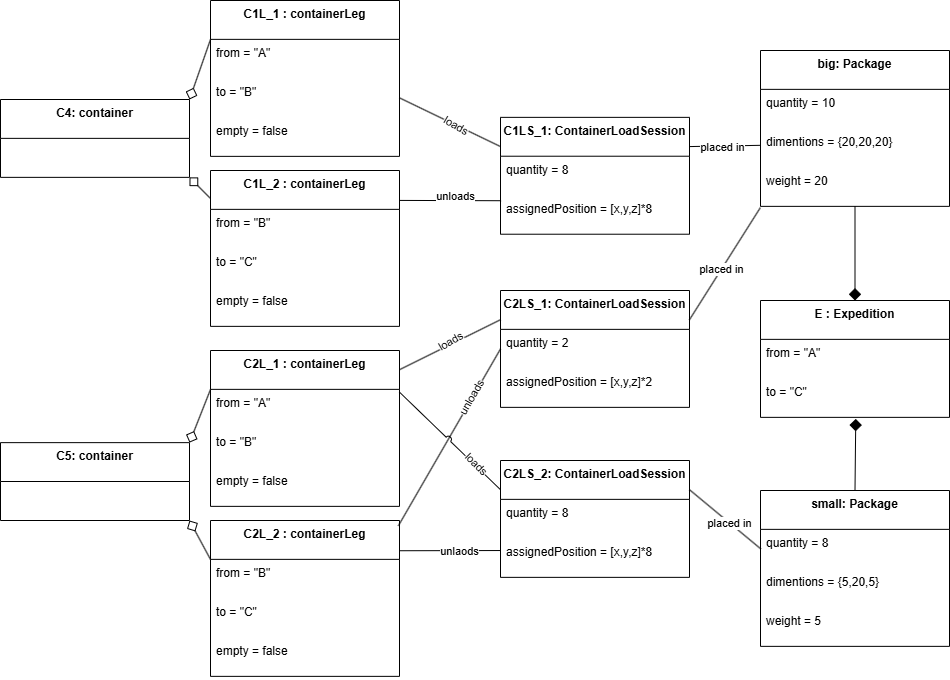

The diagram above was exported from draw.io. Its source (the exported page's mxGraphModel, read from the mxfile embedded in the PNG):
<mxGraphModel dx="1288" dy="703" grid="1" gridSize="10" guides="1" tooltips="1" connect="1" arrows="1" fold="1" page="1" pageScale="1" pageWidth="850" pageHeight="1100" math="0" shadow="0">
  <root>
    <mxCell id="0" />
    <mxCell id="1" parent="0" />
    <mxCell id="uz0KsJ-lN9crJP7IWQsf-64" edge="1" parent="1" source="uz0KsJ-lN9crJP7IWQsf-23" style="rounded=0;orthogonalLoop=1;jettySize=auto;html=1;exitX=0;exitY=0.25;exitDx=0;exitDy=0;entryX=1;entryY=1;entryDx=0;entryDy=0;endArrow=diamond;endFill=0;startSize=6;endSize=10;" target="uz0KsJ-lN9crJP7IWQsf-38">
      <mxGeometry relative="1" as="geometry" />
    </mxCell>
    <mxCell id="uz0KsJ-lN9crJP7IWQsf-23" parent="1" style="swimlane;fontStyle=1;align=center;verticalAlign=top;childLayout=stackLayout;horizontal=1;startSize=38.857142857142854;horizontalStack=0;resizeParent=1;resizeParentMax=0;resizeLast=0;collapsible=0;marginBottom=0;" value="C2L_2 : containerLeg" vertex="1">
      <mxGeometry height="155.85714285714286" width="189" x="410" y="600" as="geometry" />
    </mxCell>
    <mxCell id="uz0KsJ-lN9crJP7IWQsf-90" parent="uz0KsJ-lN9crJP7IWQsf-23" style="text;strokeColor=none;fillColor=none;align=left;verticalAlign=top;spacingLeft=4;spacingRight=4;overflow=hidden;rotatable=0;points=[[0,0.5],[1,0.5]];portConstraint=eastwest;" value="from = &quot;B&quot;" vertex="1">
      <mxGeometry height="39" width="189" y="38.857142857142854" as="geometry" />
    </mxCell>
    <mxCell id="uz0KsJ-lN9crJP7IWQsf-91" parent="uz0KsJ-lN9crJP7IWQsf-23" style="text;strokeColor=none;fillColor=none;align=left;verticalAlign=top;spacingLeft=4;spacingRight=4;overflow=hidden;rotatable=0;points=[[0,0.5],[1,0.5]];portConstraint=eastwest;" value="to = &quot;C&quot;" vertex="1">
      <mxGeometry height="39" width="189" y="77.85714285714286" as="geometry" />
    </mxCell>
    <mxCell id="uz0KsJ-lN9crJP7IWQsf-103" parent="uz0KsJ-lN9crJP7IWQsf-23" style="text;strokeColor=none;fillColor=none;align=left;verticalAlign=top;spacingLeft=4;spacingRight=4;overflow=hidden;rotatable=0;points=[[0,0.5],[1,0.5]];portConstraint=eastwest;" value="empty = false" vertex="1">
      <mxGeometry height="39" width="189" y="116.85714285714286" as="geometry" />
    </mxCell>
    <mxCell id="uz0KsJ-lN9crJP7IWQsf-66" edge="1" parent="1" source="uz0KsJ-lN9crJP7IWQsf-29" style="rounded=0;orthogonalLoop=1;jettySize=auto;html=1;exitX=-0.003;exitY=0.176;exitDx=0;exitDy=0;entryX=1;entryY=1;entryDx=0;entryDy=0;endArrow=diamond;endFill=0;exitPerimeter=0;startSize=6;endSize=10;" target="uz0KsJ-lN9crJP7IWQsf-35">
      <mxGeometry relative="1" as="geometry" />
    </mxCell>
    <mxCell id="uz0KsJ-lN9crJP7IWQsf-26" parent="1" style="swimlane;fontStyle=1;align=center;verticalAlign=top;childLayout=stackLayout;horizontal=1;startSize=38.857142857142854;horizontalStack=0;resizeParent=1;resizeParentMax=0;resizeLast=0;collapsible=0;marginBottom=0;" value="C2L_1 : containerLeg" vertex="1">
      <mxGeometry height="155.85714285714286" width="189" x="410" y="430" as="geometry" />
    </mxCell>
    <mxCell id="uz0KsJ-lN9crJP7IWQsf-88" parent="uz0KsJ-lN9crJP7IWQsf-26" style="text;strokeColor=none;fillColor=none;align=left;verticalAlign=top;spacingLeft=4;spacingRight=4;overflow=hidden;rotatable=0;points=[[0,0.5],[1,0.5]];portConstraint=eastwest;" value="from = &quot;A&quot;" vertex="1">
      <mxGeometry height="39" width="189" y="38.857142857142854" as="geometry" />
    </mxCell>
    <mxCell id="uz0KsJ-lN9crJP7IWQsf-89" parent="uz0KsJ-lN9crJP7IWQsf-26" style="text;strokeColor=none;fillColor=none;align=left;verticalAlign=top;spacingLeft=4;spacingRight=4;overflow=hidden;rotatable=0;points=[[0,0.5],[1,0.5]];portConstraint=eastwest;" value="to = &quot;B&quot;" vertex="1">
      <mxGeometry height="39" width="189" y="77.85714285714286" as="geometry" />
    </mxCell>
    <mxCell id="uz0KsJ-lN9crJP7IWQsf-102" parent="uz0KsJ-lN9crJP7IWQsf-26" style="text;strokeColor=none;fillColor=none;align=left;verticalAlign=top;spacingLeft=4;spacingRight=4;overflow=hidden;rotatable=0;points=[[0,0.5],[1,0.5]];portConstraint=eastwest;" value="empty = false" vertex="1">
      <mxGeometry height="39" width="189" y="116.85714285714286" as="geometry" />
    </mxCell>
    <mxCell id="uz0KsJ-lN9crJP7IWQsf-29" parent="1" style="swimlane;fontStyle=1;align=center;verticalAlign=top;childLayout=stackLayout;horizontal=1;startSize=38.857142857142854;horizontalStack=0;resizeParent=1;resizeParentMax=0;resizeLast=0;collapsible=0;marginBottom=0;" value="C1L_2 : containerLeg" vertex="1">
      <mxGeometry height="155.85714285714286" width="189" x="410" y="250" as="geometry" />
    </mxCell>
    <mxCell id="uz0KsJ-lN9crJP7IWQsf-39" parent="uz0KsJ-lN9crJP7IWQsf-29" style="text;strokeColor=none;fillColor=none;align=left;verticalAlign=top;spacingLeft=4;spacingRight=4;overflow=hidden;rotatable=0;points=[[0,0.5],[1,0.5]];portConstraint=eastwest;" value="from = &quot;B&quot;" vertex="1">
      <mxGeometry height="39" width="189" y="38.857142857142854" as="geometry" />
    </mxCell>
    <mxCell id="uz0KsJ-lN9crJP7IWQsf-40" parent="uz0KsJ-lN9crJP7IWQsf-29" style="text;strokeColor=none;fillColor=none;align=left;verticalAlign=top;spacingLeft=4;spacingRight=4;overflow=hidden;rotatable=0;points=[[0,0.5],[1,0.5]];portConstraint=eastwest;" value="to = &quot;C&quot;" vertex="1">
      <mxGeometry height="39" width="189" y="77.85714285714286" as="geometry" />
    </mxCell>
    <mxCell id="uz0KsJ-lN9crJP7IWQsf-101" parent="uz0KsJ-lN9crJP7IWQsf-29" style="text;strokeColor=none;fillColor=none;align=left;verticalAlign=top;spacingLeft=4;spacingRight=4;overflow=hidden;rotatable=0;points=[[0,0.5],[1,0.5]];portConstraint=eastwest;" value="empty = false" vertex="1">
      <mxGeometry height="39" width="189" y="116.85714285714286" as="geometry" />
    </mxCell>
    <mxCell id="uz0KsJ-lN9crJP7IWQsf-32" parent="1" style="swimlane;fontStyle=1;align=center;verticalAlign=top;childLayout=stackLayout;horizontal=1;startSize=38.857142857142854;horizontalStack=0;resizeParent=1;resizeParentMax=0;resizeLast=0;collapsible=0;marginBottom=0;" value="C1L_1 : containerLeg" vertex="1">
      <mxGeometry height="155.85714285714286" width="189" x="410" y="80" as="geometry" />
    </mxCell>
    <mxCell id="uz0KsJ-lN9crJP7IWQsf-87" parent="uz0KsJ-lN9crJP7IWQsf-32" style="text;strokeColor=none;fillColor=none;align=left;verticalAlign=top;spacingLeft=4;spacingRight=4;overflow=hidden;rotatable=0;points=[[0,0.5],[1,0.5]];portConstraint=eastwest;" value="from = &quot;A&quot;" vertex="1">
      <mxGeometry height="39" width="189" y="38.857142857142854" as="geometry" />
    </mxCell>
    <mxCell id="uz0KsJ-lN9crJP7IWQsf-37" parent="uz0KsJ-lN9crJP7IWQsf-32" style="text;strokeColor=none;fillColor=none;align=left;verticalAlign=top;spacingLeft=4;spacingRight=4;overflow=hidden;rotatable=0;points=[[0,0.5],[1,0.5]];portConstraint=eastwest;" value="to = &quot;B&quot;" vertex="1">
      <mxGeometry height="39" width="189" y="77.85714285714286" as="geometry" />
    </mxCell>
    <mxCell id="uz0KsJ-lN9crJP7IWQsf-100" parent="uz0KsJ-lN9crJP7IWQsf-32" style="text;strokeColor=none;fillColor=none;align=left;verticalAlign=top;spacingLeft=4;spacingRight=4;overflow=hidden;rotatable=0;points=[[0,0.5],[1,0.5]];portConstraint=eastwest;" value="empty = false" vertex="1">
      <mxGeometry height="39" width="189" y="116.85714285714286" as="geometry" />
    </mxCell>
    <mxCell id="uz0KsJ-lN9crJP7IWQsf-35" parent="1" style="swimlane;fontStyle=1;align=center;verticalAlign=top;childLayout=stackLayout;horizontal=1;startSize=38.857142857142854;horizontalStack=0;resizeParent=1;resizeParentMax=0;resizeLast=0;collapsible=0;marginBottom=0;" value="C4: container" vertex="1">
      <mxGeometry height="77.85714285714286" width="189" x="200" y="179" as="geometry" />
    </mxCell>
    <mxCell id="uz0KsJ-lN9crJP7IWQsf-38" parent="1" style="swimlane;fontStyle=1;align=center;verticalAlign=top;childLayout=stackLayout;horizontal=1;startSize=38.857142857142854;horizontalStack=0;resizeParent=1;resizeParentMax=0;resizeLast=0;collapsible=0;marginBottom=0;" value="C5: container" vertex="1">
      <mxGeometry height="77.85714285714286" width="189" x="200" y="522.14" as="geometry" />
    </mxCell>
    <mxCell id="uz0KsJ-lN9crJP7IWQsf-78" edge="1" parent="1" source="uz0KsJ-lN9crJP7IWQsf-51" style="rounded=0;orthogonalLoop=1;jettySize=auto;html=1;exitX=0;exitY=0.25;exitDx=0;exitDy=0;entryX=1;entryY=0.5;entryDx=0;entryDy=0;endArrow=none;startFill=0;" target="uz0KsJ-lN9crJP7IWQsf-37">
      <mxGeometry relative="1" as="geometry" />
    </mxCell>
    <mxCell id="uz0KsJ-lN9crJP7IWQsf-121" connectable="0" parent="uz0KsJ-lN9crJP7IWQsf-78" style="edgeLabel;html=1;align=center;verticalAlign=middle;resizable=0;points=[];rotation=30;" value="loads" vertex="1">
      <mxGeometry relative="1" x="-0.0814" y="1" as="geometry">
        <mxPoint x="2" y="-1" as="offset" />
      </mxGeometry>
    </mxCell>
    <mxCell id="uz0KsJ-lN9crJP7IWQsf-51" parent="1" style="swimlane;fontStyle=1;align=center;verticalAlign=top;childLayout=stackLayout;horizontal=1;startSize=38.857142857142854;horizontalStack=0;resizeParent=1;resizeParentMax=0;resizeLast=0;collapsible=0;marginBottom=0;" value="C1LS_1: ContainerLoadSession" vertex="1">
      <mxGeometry height="116.85714285714286" width="189" x="700" y="196.86" as="geometry" />
    </mxCell>
    <mxCell id="uz0KsJ-lN9crJP7IWQsf-72" parent="uz0KsJ-lN9crJP7IWQsf-51" style="text;strokeColor=none;fillColor=none;align=left;verticalAlign=top;spacingLeft=4;spacingRight=4;overflow=hidden;rotatable=0;points=[[0,0.5],[1,0.5]];portConstraint=eastwest;" value="quantity = 8" vertex="1">
      <mxGeometry height="39" width="189" y="38.857142857142854" as="geometry" />
    </mxCell>
    <mxCell id="uz0KsJ-lN9crJP7IWQsf-96" parent="uz0KsJ-lN9crJP7IWQsf-51" style="text;strokeColor=none;fillColor=none;align=left;verticalAlign=top;spacingLeft=4;spacingRight=4;overflow=hidden;rotatable=0;points=[[0,0.5],[1,0.5]];portConstraint=eastwest;" value="assignedPosition = [x,y,z]*8" vertex="1">
      <mxGeometry height="39" width="189" y="77.85714285714286" as="geometry" />
    </mxCell>
    <mxCell id="uz0KsJ-lN9crJP7IWQsf-52" parent="1" style="swimlane;fontStyle=1;align=center;verticalAlign=top;childLayout=stackLayout;horizontal=1;startSize=38.857142857142854;horizontalStack=0;resizeParent=1;resizeParentMax=0;resizeLast=0;collapsible=0;marginBottom=0;" value="C2LS_1: ContainerLoadSession" vertex="1">
      <mxGeometry height="116.85714285714286" width="189" x="700" y="370" as="geometry" />
    </mxCell>
    <mxCell id="uz0KsJ-lN9crJP7IWQsf-73" parent="uz0KsJ-lN9crJP7IWQsf-52" style="text;strokeColor=none;fillColor=none;align=left;verticalAlign=top;spacingLeft=4;spacingRight=4;overflow=hidden;rotatable=0;points=[[0,0.5],[1,0.5]];portConstraint=eastwest;" value="quantity = 2" vertex="1">
      <mxGeometry height="39" width="189" y="38.857142857142854" as="geometry" />
    </mxCell>
    <mxCell id="uz0KsJ-lN9crJP7IWQsf-98" parent="uz0KsJ-lN9crJP7IWQsf-52" style="text;strokeColor=none;fillColor=none;align=left;verticalAlign=top;spacingLeft=4;spacingRight=4;overflow=hidden;rotatable=0;points=[[0,0.5],[1,0.5]];portConstraint=eastwest;" value="assignedPosition = [x,y,z]*2" vertex="1">
      <mxGeometry height="39" width="189" y="77.85714285714286" as="geometry" />
    </mxCell>
    <mxCell id="uz0KsJ-lN9crJP7IWQsf-53" parent="1" style="swimlane;fontStyle=1;align=center;verticalAlign=top;childLayout=stackLayout;horizontal=1;startSize=38.857142857142854;horizontalStack=0;resizeParent=1;resizeParentMax=0;resizeLast=0;collapsible=0;marginBottom=0;" value="C2LS_2: ContainerLoadSession" vertex="1">
      <mxGeometry height="116.85714285714286" width="189" x="700" y="540" as="geometry" />
    </mxCell>
    <mxCell id="uz0KsJ-lN9crJP7IWQsf-74" parent="uz0KsJ-lN9crJP7IWQsf-53" style="text;strokeColor=none;fillColor=none;align=left;verticalAlign=top;spacingLeft=4;spacingRight=4;overflow=hidden;rotatable=0;points=[[0,0.5],[1,0.5]];portConstraint=eastwest;" value="quantity = 8" vertex="1">
      <mxGeometry height="39" width="189" y="38.857142857142854" as="geometry" />
    </mxCell>
    <mxCell id="uz0KsJ-lN9crJP7IWQsf-99" parent="uz0KsJ-lN9crJP7IWQsf-53" style="text;strokeColor=none;fillColor=none;align=left;verticalAlign=top;spacingLeft=4;spacingRight=4;overflow=hidden;rotatable=0;points=[[0,0.5],[1,0.5]];portConstraint=eastwest;" value="assignedPosition = [x,y,z]*8" vertex="1">
      <mxGeometry height="39" width="189" y="77.85714285714286" as="geometry" />
    </mxCell>
    <mxCell id="uz0KsJ-lN9crJP7IWQsf-63" edge="1" parent="1" source="uz0KsJ-lN9crJP7IWQsf-26" style="rounded=0;orthogonalLoop=1;jettySize=auto;html=1;exitX=0;exitY=0.25;exitDx=0;exitDy=0;entryX=1;entryY=0;entryDx=0;entryDy=0;endArrow=diamond;endFill=0;startSize=6;endSize=10;" target="uz0KsJ-lN9crJP7IWQsf-38">
      <mxGeometry relative="1" as="geometry" />
    </mxCell>
    <mxCell id="uz0KsJ-lN9crJP7IWQsf-65" edge="1" parent="1" source="uz0KsJ-lN9crJP7IWQsf-32" style="rounded=0;orthogonalLoop=1;jettySize=auto;html=1;exitX=0;exitY=0.25;exitDx=0;exitDy=0;endArrow=diamond;endFill=0;startSize=6;endSize=10;entryX=1;entryY=0;entryDx=0;entryDy=0;" target="uz0KsJ-lN9crJP7IWQsf-35">
      <mxGeometry relative="1" as="geometry">
        <mxPoint x="390" y="179" as="targetPoint" />
      </mxGeometry>
    </mxCell>
    <mxCell id="uz0KsJ-lN9crJP7IWQsf-68" parent="1" style="swimlane;fontStyle=1;align=center;verticalAlign=top;childLayout=stackLayout;horizontal=1;startSize=38.857142857142854;horizontalStack=0;resizeParent=1;resizeParentMax=0;resizeLast=0;collapsible=0;marginBottom=0;" value="big: Package" vertex="1">
      <mxGeometry height="155.85714285714286" width="189" x="960" y="130" as="geometry" />
    </mxCell>
    <mxCell id="uz0KsJ-lN9crJP7IWQsf-94" parent="uz0KsJ-lN9crJP7IWQsf-68" style="text;strokeColor=none;fillColor=none;align=left;verticalAlign=top;spacingLeft=4;spacingRight=4;overflow=hidden;rotatable=0;points=[[0,0.5],[1,0.5]];portConstraint=eastwest;" value="quantity = 10" vertex="1">
      <mxGeometry height="39" width="189" y="38.857142857142854" as="geometry" />
    </mxCell>
    <mxCell id="uz0KsJ-lN9crJP7IWQsf-104" parent="uz0KsJ-lN9crJP7IWQsf-68" style="text;strokeColor=none;fillColor=none;align=left;verticalAlign=top;spacingLeft=4;spacingRight=4;overflow=hidden;rotatable=0;points=[[0,0.5],[1,0.5]];portConstraint=eastwest;" value="dimentions = {20,20,20}" vertex="1">
      <mxGeometry height="39" width="189" y="77.85714285714286" as="geometry" />
    </mxCell>
    <mxCell id="uz0KsJ-lN9crJP7IWQsf-106" parent="uz0KsJ-lN9crJP7IWQsf-68" style="text;strokeColor=none;fillColor=none;align=left;verticalAlign=top;spacingLeft=4;spacingRight=4;overflow=hidden;rotatable=0;points=[[0,0.5],[1,0.5]];portConstraint=eastwest;" value="weight = 20" vertex="1">
      <mxGeometry height="39" width="189" y="116.85714285714286" as="geometry" />
    </mxCell>
    <mxCell id="uz0KsJ-lN9crJP7IWQsf-75" edge="1" parent="1" source="uz0KsJ-lN9crJP7IWQsf-106" style="rounded=0;orthogonalLoop=1;jettySize=auto;html=1;exitX=-0.001;exitY=1.035;exitDx=0;exitDy=0;entryX=1;entryY=0.25;entryDx=0;entryDy=0;exitPerimeter=0;endArrow=none;startFill=0;" target="uz0KsJ-lN9crJP7IWQsf-52">
      <mxGeometry relative="1" as="geometry" />
    </mxCell>
    <mxCell id="uz0KsJ-lN9crJP7IWQsf-110" connectable="0" parent="uz0KsJ-lN9crJP7IWQsf-75" style="edgeLabel;html=1;align=center;verticalAlign=middle;resizable=0;points=[];" value="placed in" vertex="1">
      <mxGeometry relative="1" x="0.0884" y="-1" as="geometry">
        <mxPoint as="offset" />
      </mxGeometry>
    </mxCell>
    <mxCell id="uz0KsJ-lN9crJP7IWQsf-69" parent="1" style="swimlane;fontStyle=1;align=center;verticalAlign=top;childLayout=stackLayout;horizontal=1;startSize=38.857142857142854;horizontalStack=0;resizeParent=1;resizeParentMax=0;resizeLast=0;collapsible=0;marginBottom=0;" value="small: Package" vertex="1">
      <mxGeometry height="155.85714285714286" width="189" x="960" y="570" as="geometry" />
    </mxCell>
    <mxCell id="uz0KsJ-lN9crJP7IWQsf-95" parent="uz0KsJ-lN9crJP7IWQsf-69" style="text;strokeColor=none;fillColor=none;align=left;verticalAlign=top;spacingLeft=4;spacingRight=4;overflow=hidden;rotatable=0;points=[[0,0.5],[1,0.5]];portConstraint=eastwest;" value="quantity = 8" vertex="1">
      <mxGeometry height="39" width="189" y="38.857142857142854" as="geometry" />
    </mxCell>
    <mxCell id="uz0KsJ-lN9crJP7IWQsf-105" parent="uz0KsJ-lN9crJP7IWQsf-69" style="text;strokeColor=none;fillColor=none;align=left;verticalAlign=top;spacingLeft=4;spacingRight=4;overflow=hidden;rotatable=0;points=[[0,0.5],[1,0.5]];portConstraint=eastwest;" value="dimentions = {5,20,5}" vertex="1">
      <mxGeometry height="39" width="189" y="77.85714285714286" as="geometry" />
    </mxCell>
    <mxCell id="uz0KsJ-lN9crJP7IWQsf-107" parent="uz0KsJ-lN9crJP7IWQsf-69" style="text;strokeColor=none;fillColor=none;align=left;verticalAlign=top;spacingLeft=4;spacingRight=4;overflow=hidden;rotatable=0;points=[[0,0.5],[1,0.5]];portConstraint=eastwest;" value="weight = 5" vertex="1">
      <mxGeometry height="39" width="189" y="116.85714285714286" as="geometry" />
    </mxCell>
    <mxCell id="uz0KsJ-lN9crJP7IWQsf-70" parent="1" style="swimlane;fontStyle=1;align=center;verticalAlign=top;childLayout=stackLayout;horizontal=1;startSize=38.857142857142854;horizontalStack=0;resizeParent=1;resizeParentMax=0;resizeLast=0;collapsible=0;marginBottom=0;" value="E : Expedition" vertex="1">
      <mxGeometry height="116.85714285714286" width="189" x="960" y="380" as="geometry" />
    </mxCell>
    <mxCell id="uz0KsJ-lN9crJP7IWQsf-84" parent="uz0KsJ-lN9crJP7IWQsf-70" style="text;strokeColor=none;fillColor=none;align=left;verticalAlign=top;spacingLeft=4;spacingRight=4;overflow=hidden;rotatable=0;points=[[0,0.5],[1,0.5]];portConstraint=eastwest;" value="from = &quot;A&quot;" vertex="1">
      <mxGeometry height="39" width="189" y="38.857142857142854" as="geometry" />
    </mxCell>
    <mxCell id="uz0KsJ-lN9crJP7IWQsf-86" parent="uz0KsJ-lN9crJP7IWQsf-70" style="text;strokeColor=none;fillColor=none;align=left;verticalAlign=top;spacingLeft=4;spacingRight=4;overflow=hidden;rotatable=0;points=[[0,0.5],[1,0.5]];portConstraint=eastwest;" value="to = &quot;C&quot;" vertex="1">
      <mxGeometry height="39" width="189" y="77.85714285714286" as="geometry" />
    </mxCell>
    <mxCell id="uz0KsJ-lN9crJP7IWQsf-76" edge="1" parent="1" source="uz0KsJ-lN9crJP7IWQsf-69" style="rounded=0;orthogonalLoop=1;jettySize=auto;html=1;exitX=0.002;exitY=0.375;exitDx=0;exitDy=0;entryX=1;entryY=0.25;entryDx=0;entryDy=0;exitPerimeter=0;endArrow=none;startFill=0;" target="uz0KsJ-lN9crJP7IWQsf-53">
      <mxGeometry relative="1" as="geometry">
        <mxPoint x="988" y="371" as="sourcePoint" />
        <mxPoint x="879" y="292" as="targetPoint" />
      </mxGeometry>
    </mxCell>
    <mxCell id="uz0KsJ-lN9crJP7IWQsf-109" connectable="0" parent="uz0KsJ-lN9crJP7IWQsf-76" style="edgeLabel;html=1;align=center;verticalAlign=middle;resizable=0;points=[];rotation=0;" value="placed in" vertex="1">
      <mxGeometry relative="1" x="-0.1198" y="1" as="geometry">
        <mxPoint as="offset" />
      </mxGeometry>
    </mxCell>
    <mxCell id="uz0KsJ-lN9crJP7IWQsf-77" edge="1" parent="1" source="uz0KsJ-lN9crJP7IWQsf-104" style="rounded=0;orthogonalLoop=1;jettySize=auto;html=1;exitX=0.002;exitY=0.435;exitDx=0;exitDy=0;endArrow=none;startFill=0;entryX=1;entryY=0.25;entryDx=0;entryDy=0;exitPerimeter=0;" target="uz0KsJ-lN9crJP7IWQsf-51">
      <mxGeometry relative="1" as="geometry">
        <mxPoint x="998" y="381" as="sourcePoint" />
        <mxPoint x="900" y="210" as="targetPoint" />
      </mxGeometry>
    </mxCell>
    <mxCell id="uz0KsJ-lN9crJP7IWQsf-130" connectable="0" parent="uz0KsJ-lN9crJP7IWQsf-77" style="edgeLabel;html=1;align=center;verticalAlign=middle;resizable=0;points=[];" value="placed in" vertex="1">
      <mxGeometry relative="1" x="0.0768" y="1" as="geometry">
        <mxPoint as="offset" />
      </mxGeometry>
    </mxCell>
    <mxCell id="uz0KsJ-lN9crJP7IWQsf-79" edge="1" parent="1" source="uz0KsJ-lN9crJP7IWQsf-96" style="rounded=0;orthogonalLoop=1;jettySize=auto;html=1;exitX=0.003;exitY=0.141;exitDx=0;exitDy=0;exitPerimeter=0;endArrow=none;startFill=0;entryX=1.002;entryY=0.192;entryDx=0;entryDy=0;entryPerimeter=0;" target="uz0KsJ-lN9crJP7IWQsf-29">
      <mxGeometry relative="1" as="geometry">
        <mxPoint x="690" y="179" as="sourcePoint" />
        <mxPoint x="620" y="280" as="targetPoint" />
      </mxGeometry>
    </mxCell>
    <mxCell id="uz0KsJ-lN9crJP7IWQsf-122" connectable="0" parent="uz0KsJ-lN9crJP7IWQsf-79" style="edgeLabel;html=1;align=center;verticalAlign=middle;resizable=0;points=[];rotation=0;" value="unloads" vertex="1">
      <mxGeometry relative="1" x="-0.1216" y="1" as="geometry">
        <mxPoint x="-1" y="-6" as="offset" />
      </mxGeometry>
    </mxCell>
    <mxCell id="uz0KsJ-lN9crJP7IWQsf-80" edge="1" parent="1" source="uz0KsJ-lN9crJP7IWQsf-52" style="rounded=0;orthogonalLoop=1;jettySize=auto;html=1;exitX=0;exitY=0.25;exitDx=0;exitDy=0;entryX=1.002;entryY=0.122;entryDx=0;entryDy=0;entryPerimeter=0;endArrow=none;startFill=0;" target="uz0KsJ-lN9crJP7IWQsf-26">
      <mxGeometry relative="1" as="geometry">
        <mxPoint x="700" y="189" as="sourcePoint" />
        <mxPoint x="609" y="169" as="targetPoint" />
      </mxGeometry>
    </mxCell>
    <mxCell id="uz0KsJ-lN9crJP7IWQsf-123" connectable="0" parent="uz0KsJ-lN9crJP7IWQsf-80" style="edgeLabel;html=1;align=center;verticalAlign=middle;resizable=0;points=[];rotation=-30;" value="loads" vertex="1">
      <mxGeometry relative="1" x="0.0302" y="2" as="geometry">
        <mxPoint y="-6" as="offset" />
      </mxGeometry>
    </mxCell>
    <mxCell id="uz0KsJ-lN9crJP7IWQsf-81" edge="1" parent="1" source="uz0KsJ-lN9crJP7IWQsf-52" style="rounded=0;orthogonalLoop=1;jettySize=auto;html=1;exitX=0;exitY=0.5;exitDx=0;exitDy=0;entryX=0.994;entryY=0.034;entryDx=0;entryDy=0;entryPerimeter=0;endArrow=none;startFill=0;jumpStyle=arc;" target="uz0KsJ-lN9crJP7IWQsf-23">
      <mxGeometry relative="1" as="geometry">
        <mxPoint x="690" y="292" as="sourcePoint" />
        <mxPoint x="599" y="398" as="targetPoint" />
      </mxGeometry>
    </mxCell>
    <mxCell id="uz0KsJ-lN9crJP7IWQsf-124" connectable="0" parent="uz0KsJ-lN9crJP7IWQsf-81" style="edgeLabel;html=1;align=center;verticalAlign=middle;resizable=0;points=[];rotation=-60;" value="unloads" vertex="1">
      <mxGeometry relative="1" x="-0.7867" y="-1" as="geometry">
        <mxPoint x="-18" y="31" as="offset" />
      </mxGeometry>
    </mxCell>
    <mxCell id="uz0KsJ-lN9crJP7IWQsf-82" edge="1" parent="1" source="uz0KsJ-lN9crJP7IWQsf-53" style="rounded=0;orthogonalLoop=1;jettySize=auto;html=1;exitX=0;exitY=0.25;exitDx=0;exitDy=0;entryX=0.998;entryY=0.062;entryDx=0;entryDy=0;endArrow=none;startFill=0;entryPerimeter=0;jumpStyle=arc;" target="uz0KsJ-lN9crJP7IWQsf-88">
      <mxGeometry relative="1" as="geometry">
        <mxPoint x="700" y="302" as="sourcePoint" />
        <mxPoint x="609" y="408" as="targetPoint" />
      </mxGeometry>
    </mxCell>
    <mxCell id="uz0KsJ-lN9crJP7IWQsf-125" connectable="0" parent="uz0KsJ-lN9crJP7IWQsf-82" style="edgeLabel;html=1;align=center;verticalAlign=middle;resizable=0;points=[];rotation=45;" value="loads" vertex="1">
      <mxGeometry relative="1" x="-0.4519" y="1" as="geometry">
        <mxPoint x="5" as="offset" />
      </mxGeometry>
    </mxCell>
    <mxCell id="uz0KsJ-lN9crJP7IWQsf-83" edge="1" parent="1" source="uz0KsJ-lN9crJP7IWQsf-99" style="rounded=0;orthogonalLoop=1;jettySize=auto;html=1;exitX=0;exitY=0.312;exitDx=0;exitDy=0;entryX=0.999;entryY=0.194;entryDx=0;entryDy=0;endArrow=none;startFill=0;entryPerimeter=0;exitPerimeter=0;" target="uz0KsJ-lN9crJP7IWQsf-23">
      <mxGeometry relative="1" as="geometry">
        <mxPoint x="690" y="419" as="sourcePoint" />
        <mxPoint x="599" y="408" as="targetPoint" />
      </mxGeometry>
    </mxCell>
    <mxCell id="uz0KsJ-lN9crJP7IWQsf-126" connectable="0" parent="uz0KsJ-lN9crJP7IWQsf-83" style="edgeLabel;html=1;align=center;verticalAlign=middle;resizable=0;points=[];rotation=0;" value="unlaods" vertex="1">
      <mxGeometry relative="1" x="-0.6009" as="geometry">
        <mxPoint x="-22" as="offset" />
      </mxGeometry>
    </mxCell>
    <mxCell id="uz0KsJ-lN9crJP7IWQsf-119" edge="1" parent="1" source="uz0KsJ-lN9crJP7IWQsf-68" style="rounded=0;orthogonalLoop=1;jettySize=auto;html=1;entryX=0.5;entryY=0;entryDx=0;entryDy=0;endArrow=diamond;endFill=1;startSize=6;endSize=10;exitX=0.5;exitY=1;exitDx=0;exitDy=0;" target="uz0KsJ-lN9crJP7IWQsf-70">
      <mxGeometry relative="1" as="geometry">
        <mxPoint x="1070" y="310" as="sourcePoint" />
        <mxPoint x="310" y="196" as="targetPoint" />
      </mxGeometry>
    </mxCell>
    <mxCell id="uz0KsJ-lN9crJP7IWQsf-120" edge="1" parent="1" source="uz0KsJ-lN9crJP7IWQsf-69" style="rounded=0;orthogonalLoop=1;jettySize=auto;html=1;exitX=0.5;exitY=0;exitDx=0;exitDy=0;entryX=0.504;entryY=1.039;entryDx=0;entryDy=0;entryPerimeter=0;endArrow=diamond;endFill=1;startSize=6;endSize=10;" target="uz0KsJ-lN9crJP7IWQsf-86">
      <mxGeometry relative="1" as="geometry">
        <mxPoint x="1179" y="180" as="sourcePoint" />
        <mxPoint x="1248" y="260" as="targetPoint" />
      </mxGeometry>
    </mxCell>
  </root>
</mxGraphModel>